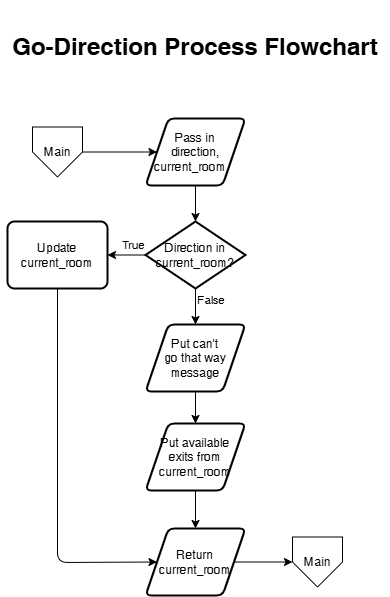

The diagram above was exported from draw.io. Its source (the exported page's mxGraphModel, read from the mxfile embedded in the PNG):
<mxGraphModel dx="875" dy="661" grid="1" gridSize="10" guides="1" tooltips="1" connect="1" arrows="1" fold="1" page="1" pageScale="1" pageWidth="850" pageHeight="1100" background="#ffffff" math="0" shadow="0">
  <root>
    <mxCell id="0" />
    <mxCell id="1" parent="0" />
    <mxCell id="2" value="&lt;h4&gt;Go-Direction Process Flowchart&lt;/h4&gt;" style="text;html=1;align=center;verticalAlign=middle;whiteSpace=wrap;rounded=0;fontSize=24;autosize=1;" vertex="1" parent="1">
      <mxGeometry x="230" y="23" width="390" height="50" as="geometry" />
    </mxCell>
    <mxCell id="3" value="" style="edgeStyle=none;html=1;" edge="1" parent="1" source="7" target="14">
      <mxGeometry relative="1" as="geometry">
        <mxPoint x="425" y="323" as="targetPoint" />
      </mxGeometry>
    </mxCell>
    <mxCell id="4" value="False" style="edgeLabel;html=1;align=center;verticalAlign=middle;resizable=0;points=[];" vertex="1" connectable="0" parent="3">
      <mxGeometry x="0.2192" y="-3" relative="1" as="geometry">
        <mxPoint x="19" y="-11" as="offset" />
      </mxGeometry>
    </mxCell>
    <mxCell id="5" value="" style="edgeStyle=none;html=1;entryX=1;entryY=0.5;entryDx=0;entryDy=0;" edge="1" parent="1" source="7" target="18">
      <mxGeometry relative="1" as="geometry">
        <mxPoint x="326.5" y="256.5" as="targetPoint" />
      </mxGeometry>
    </mxCell>
    <mxCell id="6" value="True" style="edgeLabel;html=1;align=center;verticalAlign=middle;resizable=0;points=[];" vertex="1" connectable="0" parent="5">
      <mxGeometry x="-0.3566" relative="1" as="geometry">
        <mxPoint y="-10" as="offset" />
      </mxGeometry>
    </mxCell>
    <mxCell id="7" value="Direction in &lt;br&gt;current_room?" style="strokeWidth=2;shape=mxgraph.flowchart.decision;fontSize=12;aspect=fixed;whiteSpace=wrap;spacing=2;labelBackgroundColor=none;labelBorderColor=none;fontColor=default;html=1;container=0;" vertex="1" parent="1">
      <mxGeometry x="374.9999999999999" y="223" width="100" height="67" as="geometry" />
    </mxCell>
    <mxCell id="8" value="" style="edgeStyle=none;html=1;entryX=0;entryY=0.5;entryDx=0;entryDy=0;" edge="1" parent="1" source="9" target="12">
      <mxGeometry relative="1" as="geometry">
        <mxPoint x="314" y="153" as="targetPoint" />
      </mxGeometry>
    </mxCell>
    <mxCell id="9" value="Main" style="verticalLabelPosition=middle;verticalAlign=middle;html=1;shape=offPageConnector;rounded=0;size=0.5;labelPosition=center;align=center;" vertex="1" parent="1">
      <mxGeometry x="262.0000000000001" y="128.5" width="50" height="50" as="geometry" />
    </mxCell>
    <mxCell id="10" value="Main" style="verticalLabelPosition=middle;verticalAlign=middle;html=1;shape=offPageConnector;rounded=0;size=0.5;labelPosition=center;align=center;" vertex="1" parent="1">
      <mxGeometry x="522.0000000000001" y="538.5" width="50" height="50" as="geometry" />
    </mxCell>
    <mxCell id="11" value="" style="edgeStyle=none;html=1;" edge="1" parent="1" source="12" target="7">
      <mxGeometry relative="1" as="geometry" />
    </mxCell>
    <mxCell id="12" value="Pass in &lt;br&gt;direction,&lt;br&gt;current_room&amp;nbsp; &amp;nbsp;" style="shape=parallelogram;strokeWidth=2;perimeter=parallelogramPerimeter;rounded=1;arcSize=12;size=0.23;fontSize=12;whiteSpace=wrap;spacing=2;labelBackgroundColor=none;labelBorderColor=none;fontColor=default;html=1;aspect=fixed;container=0;" vertex="1" parent="1">
      <mxGeometry x="374.9999999999999" y="120" width="100" height="67" as="geometry" />
    </mxCell>
    <mxCell id="13" value="" style="edgeStyle=none;html=1;" edge="1" parent="1" source="14" target="20">
      <mxGeometry relative="1" as="geometry" />
    </mxCell>
    <mxCell id="14" value="Put can't &lt;br&gt;go that way&lt;br&gt;message" style="shape=parallelogram;strokeWidth=2;perimeter=parallelogramPerimeter;rounded=1;arcSize=12;size=0.23;fontSize=12;whiteSpace=wrap;spacing=2;labelBackgroundColor=none;labelBorderColor=none;fontColor=default;html=1;aspect=fixed;container=0;" vertex="1" parent="1">
      <mxGeometry x="374.9999999999999" y="326" width="100" height="67" as="geometry" />
    </mxCell>
    <mxCell id="15" value="Return&lt;br&gt;current_room" style="shape=parallelogram;strokeWidth=2;perimeter=parallelogramPerimeter;rounded=1;arcSize=12;size=0.23;fontSize=12;whiteSpace=wrap;spacing=2;labelBackgroundColor=none;labelBorderColor=none;fontColor=default;html=1;aspect=fixed;container=0;" vertex="1" parent="1">
      <mxGeometry x="374.9999999999999" y="530" width="100" height="67" as="geometry" />
    </mxCell>
    <mxCell id="16" style="edgeStyle=none;html=1;exitX=1;exitY=0.5;exitDx=0;exitDy=0;entryX=0;entryY=0.5;entryDx=0;entryDy=0;" edge="1" parent="1" source="15" target="10">
      <mxGeometry relative="1" as="geometry">
        <mxPoint x="504.0000000000002" y="563.5" as="targetPoint" />
      </mxGeometry>
    </mxCell>
    <mxCell id="17" style="edgeStyle=none;html=1;entryX=0;entryY=0.5;entryDx=0;entryDy=0;" edge="1" parent="1" source="18" target="15">
      <mxGeometry relative="1" as="geometry">
        <Array as="points">
          <mxPoint x="287" y="564" />
        </Array>
      </mxGeometry>
    </mxCell>
    <mxCell id="18" value="Update current_room" style="rounded=1;absoluteArcSize=1;arcSize=14;strokeWidth=2;fontSize=12;whiteSpace=wrap;spacing=2;labelBackgroundColor=none;labelBorderColor=none;fontColor=default;html=1;aspect=fixed;container=0;" vertex="1" parent="1">
      <mxGeometry x="237" y="223" width="100" height="67" as="geometry" />
    </mxCell>
    <mxCell id="19" value="" style="edgeStyle=none;html=1;" edge="1" parent="1" source="20" target="15">
      <mxGeometry relative="1" as="geometry" />
    </mxCell>
    <mxCell id="20" value="Put available &lt;br&gt;exits from current_room" style="shape=parallelogram;strokeWidth=2;perimeter=parallelogramPerimeter;rounded=1;arcSize=12;size=0.23;fontSize=12;whiteSpace=wrap;spacing=2;labelBackgroundColor=none;labelBorderColor=none;fontColor=default;html=1;aspect=fixed;container=0;" vertex="1" parent="1">
      <mxGeometry x="374.9999999999999" y="425" width="100" height="67" as="geometry" />
    </mxCell>
  </root>
</mxGraphModel>